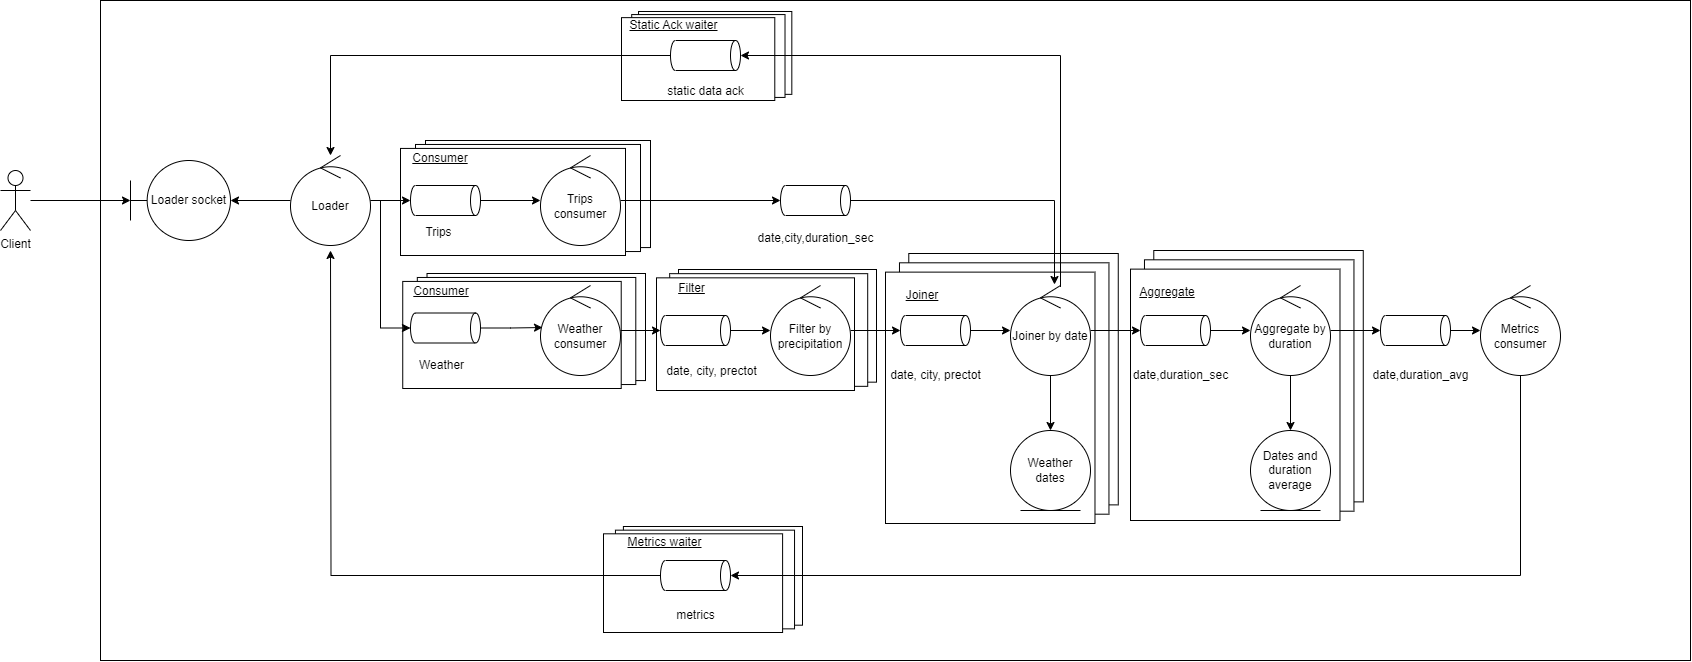

The diagram above was exported from draw.io. Its source (the exported page's mxGraphModel, read from the mxfile embedded in the PNG):
<mxGraphModel dx="3000" dy="955" grid="1" gridSize="10" guides="1" tooltips="1" connect="1" arrows="1" fold="1" page="1" pageScale="1" pageWidth="850" pageHeight="1100" math="0" shadow="0">
  <root>
    <mxCell id="0" />
    <mxCell id="1" parent="0" />
    <mxCell id="2" value="" style="rounded=0;whiteSpace=wrap;html=1;fillColor=none;" vertex="1" parent="1">
      <mxGeometry x="70" y="10" width="1590" height="660" as="geometry" />
    </mxCell>
    <mxCell id="3" value="" style="group" connectable="0" vertex="1" parent="1">
      <mxGeometry x="370" y="150" width="250" height="115" as="geometry" />
    </mxCell>
    <mxCell id="4" value="" style="rounded=0;whiteSpace=wrap;html=1;" vertex="1" parent="3">
      <mxGeometry x="25.000000000000004" width="225" height="107.06896551724138" as="geometry" />
    </mxCell>
    <mxCell id="5" value="" style="rounded=0;whiteSpace=wrap;html=1;" vertex="1" parent="3">
      <mxGeometry x="15.000000000000002" y="3.96551724137931" width="225" height="107.06896551724138" as="geometry" />
    </mxCell>
    <mxCell id="6" value="" style="rounded=0;whiteSpace=wrap;html=1;" vertex="1" parent="3">
      <mxGeometry y="7.93103448275862" width="225" height="107.06896551724138" as="geometry" />
    </mxCell>
    <mxCell id="7" value="&lt;u&gt;Consumer&lt;/u&gt;" style="text;html=1;strokeColor=none;fillColor=none;align=center;verticalAlign=middle;whiteSpace=wrap;rounded=0;" vertex="1" parent="3">
      <mxGeometry x="10" y="11.89655172413793" width="60.00000000000001" height="11.89655172413793" as="geometry" />
    </mxCell>
    <mxCell id="8" value="" style="group" connectable="0" vertex="1" parent="1">
      <mxGeometry x="591" y="21" width="170.32" height="89" as="geometry" />
    </mxCell>
    <mxCell id="9" value="" style="rounded=0;whiteSpace=wrap;html=1;" vertex="1" parent="8">
      <mxGeometry x="17.032" width="153.28799999999998" height="82.86206896551724" as="geometry" />
    </mxCell>
    <mxCell id="10" value="" style="rounded=0;whiteSpace=wrap;html=1;" vertex="1" parent="8">
      <mxGeometry x="10.2192" y="3.0689655172413794" width="153.28799999999998" height="82.86206896551724" as="geometry" />
    </mxCell>
    <mxCell id="11" value="" style="rounded=0;whiteSpace=wrap;html=1;" vertex="1" parent="8">
      <mxGeometry y="6.137931034482759" width="153.28799999999998" height="82.86206896551724" as="geometry" />
    </mxCell>
    <mxCell id="12" value="&lt;u&gt;Static Ack waiter&lt;/u&gt;" style="text;html=1;strokeColor=none;fillColor=none;align=center;verticalAlign=middle;whiteSpace=wrap;rounded=0;" vertex="1" parent="8">
      <mxGeometry x="6.812519360685451" y="9.208076923076923" width="91.41124073158674" height="9.208076923076923" as="geometry" />
    </mxCell>
    <mxCell id="13" value="" style="group" connectable="0" vertex="1" parent="1">
      <mxGeometry x="573" y="536" width="199" height="106" as="geometry" />
    </mxCell>
    <mxCell id="14" value="" style="rounded=0;whiteSpace=wrap;html=1;" vertex="1" parent="13">
      <mxGeometry x="19.900000000000002" width="179.1" height="98.68965517241378" as="geometry" />
    </mxCell>
    <mxCell id="15" value="" style="rounded=0;whiteSpace=wrap;html=1;" vertex="1" parent="13">
      <mxGeometry x="11.940000000000001" y="3.6551724137931036" width="179.1" height="98.68965517241378" as="geometry" />
    </mxCell>
    <mxCell id="16" value="" style="rounded=0;whiteSpace=wrap;html=1;" vertex="1" parent="13">
      <mxGeometry y="7.310344827586207" width="179.1" height="98.68965517241378" as="geometry" />
    </mxCell>
    <mxCell id="17" value="&lt;u&gt;Metrics waiter&lt;/u&gt;" style="text;html=1;strokeColor=none;fillColor=none;align=center;verticalAlign=middle;whiteSpace=wrap;rounded=0;" vertex="1" parent="13">
      <mxGeometry x="7.959672104135773" y="10.966923076923077" width="106.80388037567968" height="10.966923076923077" as="geometry" />
    </mxCell>
    <mxCell id="18" value="" style="group" connectable="0" vertex="1" parent="1">
      <mxGeometry x="626" y="279" width="220" height="121" as="geometry" />
    </mxCell>
    <mxCell id="19" value="" style="rounded=0;whiteSpace=wrap;html=1;" vertex="1" parent="18">
      <mxGeometry x="22.000000000000004" width="198.00000000000003" height="112.6551724137931" as="geometry" />
    </mxCell>
    <mxCell id="20" value="" style="rounded=0;whiteSpace=wrap;html=1;" vertex="1" parent="18">
      <mxGeometry x="13.200000000000003" y="4.172413793103448" width="198.00000000000003" height="112.6551724137931" as="geometry" />
    </mxCell>
    <mxCell id="21" value="" style="rounded=0;whiteSpace=wrap;html=1;" vertex="1" parent="18">
      <mxGeometry y="8.344827586206897" width="198.00000000000003" height="112.6551724137931" as="geometry" />
    </mxCell>
    <mxCell id="22" value="&lt;u&gt;Filter&lt;/u&gt;" style="text;html=1;strokeColor=none;fillColor=none;align=center;verticalAlign=middle;whiteSpace=wrap;rounded=0;" vertex="1" parent="18">
      <mxGeometry x="8.8" y="12.517241379310342" width="52.80000000000001" height="12.517241379310342" as="geometry" />
    </mxCell>
    <mxCell id="23" value="date, city, prectot" style="text;html=1;align=center;verticalAlign=middle;resizable=0;points=[];autosize=1;strokeColor=none;fillColor=none;" vertex="1" parent="18">
      <mxGeometry y="87.05882352941175" width="110" height="30" as="geometry" />
    </mxCell>
    <mxCell id="24" value="" style="group" connectable="0" vertex="1" parent="1">
      <mxGeometry x="372.24" y="283" width="242.76" height="115" as="geometry" />
    </mxCell>
    <mxCell id="25" value="" style="rounded=0;whiteSpace=wrap;html=1;" vertex="1" parent="24">
      <mxGeometry x="24.276" width="218.48399999999998" height="107.06896551724138" as="geometry" />
    </mxCell>
    <mxCell id="26" value="" style="rounded=0;whiteSpace=wrap;html=1;" vertex="1" parent="24">
      <mxGeometry x="14.5656" y="3.96551724137931" width="218.48399999999998" height="107.06896551724138" as="geometry" />
    </mxCell>
    <mxCell id="27" value="" style="rounded=0;whiteSpace=wrap;html=1;" vertex="1" parent="24">
      <mxGeometry y="7.93103448275862" width="218.48399999999998" height="107.06896551724138" as="geometry" />
    </mxCell>
    <mxCell id="28" value="&lt;u&gt;Consumer&lt;/u&gt;" style="text;html=1;strokeColor=none;fillColor=none;align=center;verticalAlign=middle;whiteSpace=wrap;rounded=0;" vertex="1" parent="24">
      <mxGeometry x="9.710399999999998" y="11.89655172413793" width="58.2624" height="11.89655172413793" as="geometry" />
    </mxCell>
    <mxCell id="29" value="" style="group" connectable="0" vertex="1" parent="1">
      <mxGeometry x="855" y="263" width="232.76" height="270" as="geometry" />
    </mxCell>
    <mxCell id="30" value="" style="rounded=0;whiteSpace=wrap;html=1;" vertex="1" parent="29">
      <mxGeometry x="23.276" width="209.484" height="251.3793103448276" as="geometry" />
    </mxCell>
    <mxCell id="31" value="" style="rounded=0;whiteSpace=wrap;html=1;" vertex="1" parent="29">
      <mxGeometry x="13.9656" y="9.310344827586206" width="209.484" height="251.3793103448276" as="geometry" />
    </mxCell>
    <mxCell id="32" value="" style="rounded=0;whiteSpace=wrap;html=1;" vertex="1" parent="29">
      <mxGeometry y="18.620689655172413" width="209.484" height="251.3793103448276" as="geometry" />
    </mxCell>
    <mxCell id="33" value="&lt;u&gt;Joiner&lt;/u&gt;" style="text;html=1;strokeColor=none;fillColor=none;align=center;verticalAlign=middle;whiteSpace=wrap;rounded=0;" vertex="1" parent="29">
      <mxGeometry x="9.3104" y="27.93103448275862" width="55.8624" height="27.93103448275862" as="geometry" />
    </mxCell>
    <mxCell id="34" value="" style="group" connectable="0" vertex="1" parent="1">
      <mxGeometry x="1100" y="260" width="232.76" height="270" as="geometry" />
    </mxCell>
    <mxCell id="35" value="" style="rounded=0;whiteSpace=wrap;html=1;" vertex="1" parent="34">
      <mxGeometry x="23.276" width="209.484" height="251.3793103448276" as="geometry" />
    </mxCell>
    <mxCell id="36" value="" style="rounded=0;whiteSpace=wrap;html=1;" vertex="1" parent="34">
      <mxGeometry x="13.9656" y="9.310344827586206" width="209.484" height="251.3793103448276" as="geometry" />
    </mxCell>
    <mxCell id="37" value="" style="rounded=0;whiteSpace=wrap;html=1;" vertex="1" parent="34">
      <mxGeometry y="18.620689655172413" width="209.484" height="251.3793103448276" as="geometry" />
    </mxCell>
    <mxCell id="38" value="&lt;u&gt;Aggregate&lt;/u&gt;" style="text;html=1;strokeColor=none;fillColor=none;align=center;verticalAlign=middle;whiteSpace=wrap;rounded=0;" vertex="1" parent="34">
      <mxGeometry x="9.3104" y="27.93103448275862" width="55.8624" height="27.93103448275862" as="geometry" />
    </mxCell>
    <mxCell id="39" value="Loader socket" style="shape=umlBoundary;whiteSpace=wrap;html=1;" vertex="1" parent="1">
      <mxGeometry x="100" y="170" width="100" height="80" as="geometry" />
    </mxCell>
    <mxCell id="40" style="edgeStyle=orthogonalEdgeStyle;rounded=0;orthogonalLoop=1;jettySize=auto;html=1;" edge="1" source="43" target="39" parent="1">
      <mxGeometry relative="1" as="geometry" />
    </mxCell>
    <mxCell id="41" style="edgeStyle=orthogonalEdgeStyle;rounded=0;orthogonalLoop=1;jettySize=auto;html=1;entryX=0.5;entryY=1;entryDx=0;entryDy=0;entryPerimeter=0;" edge="1" source="43" target="45" parent="1">
      <mxGeometry relative="1" as="geometry" />
    </mxCell>
    <mxCell id="42" style="edgeStyle=orthogonalEdgeStyle;rounded=0;orthogonalLoop=1;jettySize=auto;html=1;entryX=0.5;entryY=1;entryDx=0;entryDy=0;entryPerimeter=0;" edge="1" source="43" target="47" parent="1">
      <mxGeometry relative="1" as="geometry">
        <Array as="points">
          <mxPoint x="350" y="210" />
          <mxPoint x="350" y="338" />
        </Array>
      </mxGeometry>
    </mxCell>
    <mxCell id="43" value="Loader" style="ellipse;shape=umlControl;whiteSpace=wrap;html=1;" vertex="1" parent="1">
      <mxGeometry x="260" y="165" width="80" height="90" as="geometry" />
    </mxCell>
    <mxCell id="44" style="edgeStyle=orthogonalEdgeStyle;rounded=0;orthogonalLoop=1;jettySize=auto;html=1;" edge="1" source="45" target="84" parent="1">
      <mxGeometry relative="1" as="geometry" />
    </mxCell>
    <mxCell id="45" value="" style="shape=cylinder3;whiteSpace=wrap;html=1;boundedLbl=1;backgroundOutline=1;size=5;rotation=90;" vertex="1" parent="1">
      <mxGeometry x="400" y="175" width="30" height="70" as="geometry" />
    </mxCell>
    <mxCell id="46" style="edgeStyle=orthogonalEdgeStyle;rounded=0;orthogonalLoop=1;jettySize=auto;html=1;entryX=0.025;entryY=0.467;entryDx=0;entryDy=0;entryPerimeter=0;" edge="1" source="47" target="85" parent="1">
      <mxGeometry relative="1" as="geometry" />
    </mxCell>
    <mxCell id="47" value="" style="shape=cylinder3;whiteSpace=wrap;html=1;boundedLbl=1;backgroundOutline=1;size=5;rotation=90;" vertex="1" parent="1">
      <mxGeometry x="400" y="302.5" width="30" height="70" as="geometry" />
    </mxCell>
    <mxCell id="48" value="" style="edgeStyle=orthogonalEdgeStyle;rounded=0;orthogonalLoop=1;jettySize=auto;html=1;" edge="1" source="49" target="86" parent="1">
      <mxGeometry relative="1" as="geometry" />
    </mxCell>
    <mxCell id="49" value="" style="shape=cylinder3;whiteSpace=wrap;html=1;boundedLbl=1;backgroundOutline=1;size=5;rotation=90;" vertex="1" parent="1">
      <mxGeometry x="650" y="305" width="30" height="70" as="geometry" />
    </mxCell>
    <mxCell id="50" value="" style="edgeStyle=orthogonalEdgeStyle;rounded=0;orthogonalLoop=1;jettySize=auto;html=1;" edge="1" source="51" target="87" parent="1">
      <mxGeometry relative="1" as="geometry" />
    </mxCell>
    <mxCell id="51" value="" style="shape=cylinder3;whiteSpace=wrap;html=1;boundedLbl=1;backgroundOutline=1;size=5;rotation=90;" vertex="1" parent="1">
      <mxGeometry x="890" y="305" width="30" height="70" as="geometry" />
    </mxCell>
    <mxCell id="52" style="edgeStyle=orthogonalEdgeStyle;rounded=0;orthogonalLoop=1;jettySize=auto;html=1;entryX=0.5;entryY=1;entryDx=0;entryDy=0;entryPerimeter=0;" edge="1" source="86" target="51" parent="1">
      <mxGeometry relative="1" as="geometry" />
    </mxCell>
    <mxCell id="53" value="" style="edgeStyle=orthogonalEdgeStyle;rounded=0;orthogonalLoop=1;jettySize=auto;html=1;" edge="1" source="85" target="49" parent="1">
      <mxGeometry relative="1" as="geometry" />
    </mxCell>
    <mxCell id="54" style="edgeStyle=orthogonalEdgeStyle;rounded=0;orthogonalLoop=1;jettySize=auto;html=1;entryX=0.55;entryY=-0.011;entryDx=0;entryDy=0;entryPerimeter=0;" edge="1" source="55" target="87" parent="1">
      <mxGeometry relative="1" as="geometry" />
    </mxCell>
    <mxCell id="55" value="" style="shape=cylinder3;whiteSpace=wrap;html=1;boundedLbl=1;backgroundOutline=1;size=5;rotation=90;" vertex="1" parent="1">
      <mxGeometry x="770" y="175" width="30" height="70" as="geometry" />
    </mxCell>
    <mxCell id="56" value="" style="edgeStyle=orthogonalEdgeStyle;rounded=0;orthogonalLoop=1;jettySize=auto;html=1;" edge="1" source="84" target="55" parent="1">
      <mxGeometry relative="1" as="geometry" />
    </mxCell>
    <mxCell id="57" value="" style="edgeStyle=orthogonalEdgeStyle;rounded=0;orthogonalLoop=1;jettySize=auto;html=1;" edge="1" source="58" target="88" parent="1">
      <mxGeometry relative="1" as="geometry" />
    </mxCell>
    <mxCell id="58" value="" style="shape=cylinder3;whiteSpace=wrap;html=1;boundedLbl=1;backgroundOutline=1;size=5;rotation=90;" vertex="1" parent="1">
      <mxGeometry x="1130" y="305" width="30" height="70" as="geometry" />
    </mxCell>
    <mxCell id="59" value="" style="edgeStyle=orthogonalEdgeStyle;rounded=0;orthogonalLoop=1;jettySize=auto;html=1;" edge="1" source="87" target="58" parent="1">
      <mxGeometry relative="1" as="geometry" />
    </mxCell>
    <mxCell id="60" value="" style="edgeStyle=orthogonalEdgeStyle;rounded=0;orthogonalLoop=1;jettySize=auto;html=1;" edge="1" source="61" target="64" parent="1">
      <mxGeometry relative="1" as="geometry" />
    </mxCell>
    <mxCell id="61" value="" style="shape=cylinder3;whiteSpace=wrap;html=1;boundedLbl=1;backgroundOutline=1;size=5;rotation=90;" vertex="1" parent="1">
      <mxGeometry x="1370" y="305" width="30" height="70" as="geometry" />
    </mxCell>
    <mxCell id="62" value="" style="edgeStyle=orthogonalEdgeStyle;rounded=0;orthogonalLoop=1;jettySize=auto;html=1;" edge="1" source="88" target="61" parent="1">
      <mxGeometry relative="1" as="geometry" />
    </mxCell>
    <mxCell id="63" style="edgeStyle=orthogonalEdgeStyle;rounded=0;orthogonalLoop=1;jettySize=auto;html=1;entryX=0.5;entryY=0;entryDx=0;entryDy=0;entryPerimeter=0;" edge="1" source="64" target="73" parent="1">
      <mxGeometry relative="1" as="geometry">
        <Array as="points">
          <mxPoint x="1490" y="585" />
        </Array>
      </mxGeometry>
    </mxCell>
    <mxCell id="64" value="Metrics consumer" style="ellipse;shape=umlControl;whiteSpace=wrap;html=1;" vertex="1" parent="1">
      <mxGeometry x="1450" y="295" width="80" height="90" as="geometry" />
    </mxCell>
    <mxCell id="65" value="&lt;div&gt;Weather &lt;br&gt;&lt;/div&gt;&lt;div&gt;dates&lt;/div&gt;" style="ellipse;shape=umlEntity;whiteSpace=wrap;html=1;" vertex="1" parent="1">
      <mxGeometry x="980" y="440" width="80" height="80" as="geometry" />
    </mxCell>
    <mxCell id="66" value="" style="edgeStyle=orthogonalEdgeStyle;rounded=0;orthogonalLoop=1;jettySize=auto;html=1;" edge="1" source="87" target="65" parent="1">
      <mxGeometry relative="1" as="geometry" />
    </mxCell>
    <mxCell id="67" value="Dates and duration average" style="ellipse;shape=umlEntity;whiteSpace=wrap;html=1;" vertex="1" parent="1">
      <mxGeometry x="1220" y="440" width="80" height="80" as="geometry" />
    </mxCell>
    <mxCell id="68" value="" style="edgeStyle=orthogonalEdgeStyle;rounded=0;orthogonalLoop=1;jettySize=auto;html=1;" edge="1" source="88" target="67" parent="1">
      <mxGeometry relative="1" as="geometry" />
    </mxCell>
    <mxCell id="69" style="edgeStyle=orthogonalEdgeStyle;rounded=0;orthogonalLoop=1;jettySize=auto;html=1;" edge="1" source="70" target="43" parent="1">
      <mxGeometry relative="1" as="geometry" />
    </mxCell>
    <mxCell id="70" value="" style="shape=cylinder3;whiteSpace=wrap;html=1;boundedLbl=1;backgroundOutline=1;size=5;rotation=90;" vertex="1" parent="1">
      <mxGeometry x="660" y="30" width="30" height="70" as="geometry" />
    </mxCell>
    <mxCell id="71" style="edgeStyle=orthogonalEdgeStyle;rounded=0;orthogonalLoop=1;jettySize=auto;html=1;entryX=0.5;entryY=0;entryDx=0;entryDy=0;entryPerimeter=0;" edge="1" source="87" target="70" parent="1">
      <mxGeometry relative="1" as="geometry">
        <Array as="points">
          <mxPoint x="1030" y="65" />
        </Array>
      </mxGeometry>
    </mxCell>
    <mxCell id="72" style="edgeStyle=orthogonalEdgeStyle;rounded=0;orthogonalLoop=1;jettySize=auto;html=1;" edge="1" source="73" parent="1">
      <mxGeometry relative="1" as="geometry">
        <mxPoint x="300" y="260" as="targetPoint" />
      </mxGeometry>
    </mxCell>
    <mxCell id="73" value="" style="shape=cylinder3;whiteSpace=wrap;html=1;boundedLbl=1;backgroundOutline=1;size=5;rotation=90;" vertex="1" parent="1">
      <mxGeometry x="650" y="550" width="30" height="70" as="geometry" />
    </mxCell>
    <mxCell id="74" value="Trips" style="text;html=1;align=center;verticalAlign=middle;resizable=0;points=[];autosize=1;strokeColor=none;fillColor=none;" vertex="1" parent="1">
      <mxGeometry x="383" y="227" width="50" height="30" as="geometry" />
    </mxCell>
    <mxCell id="75" value="Weather" style="text;html=1;align=center;verticalAlign=middle;resizable=0;points=[];autosize=1;strokeColor=none;fillColor=none;" vertex="1" parent="1">
      <mxGeometry x="376.24" y="360" width="70" height="30" as="geometry" />
    </mxCell>
    <mxCell id="76" value="date, city, prectot" style="text;html=1;align=center;verticalAlign=middle;resizable=0;points=[];autosize=1;strokeColor=none;fillColor=none;" vertex="1" parent="1">
      <mxGeometry x="850" y="370" width="110" height="30" as="geometry" />
    </mxCell>
    <mxCell id="77" value="date,city,duration_sec" style="text;html=1;align=center;verticalAlign=middle;resizable=0;points=[];autosize=1;strokeColor=none;fillColor=none;" vertex="1" parent="1">
      <mxGeometry x="715" y="233" width="140" height="30" as="geometry" />
    </mxCell>
    <mxCell id="78" value="static data ack" style="text;html=1;align=center;verticalAlign=middle;resizable=0;points=[];autosize=1;strokeColor=none;fillColor=none;" vertex="1" parent="1">
      <mxGeometry x="625" y="86" width="100" height="30" as="geometry" />
    </mxCell>
    <mxCell id="79" value="metrics" style="text;html=1;align=center;verticalAlign=middle;resizable=0;points=[];autosize=1;strokeColor=none;fillColor=none;" vertex="1" parent="1">
      <mxGeometry x="635" y="610" width="60" height="30" as="geometry" />
    </mxCell>
    <mxCell id="80" value="date,duration_sec" style="text;html=1;align=center;verticalAlign=middle;resizable=0;points=[];autosize=1;strokeColor=none;fillColor=none;" vertex="1" parent="1">
      <mxGeometry x="1090" y="370" width="120" height="30" as="geometry" />
    </mxCell>
    <mxCell id="81" value="date,duration_avg" style="text;html=1;align=center;verticalAlign=middle;resizable=0;points=[];autosize=1;strokeColor=none;fillColor=none;" vertex="1" parent="1">
      <mxGeometry x="1330" y="370" width="120" height="30" as="geometry" />
    </mxCell>
    <mxCell id="82" value="" style="edgeStyle=orthogonalEdgeStyle;rounded=0;orthogonalLoop=1;jettySize=auto;html=1;" edge="1" source="83" target="39" parent="1">
      <mxGeometry relative="1" as="geometry" />
    </mxCell>
    <mxCell id="83" value="Client" style="shape=umlActor;verticalLabelPosition=bottom;verticalAlign=top;html=1;outlineConnect=0;" vertex="1" parent="1">
      <mxGeometry x="-30" y="180" width="30" height="60" as="geometry" />
    </mxCell>
    <mxCell id="84" value="Trips consumer" style="ellipse;shape=umlControl;whiteSpace=wrap;html=1;" vertex="1" parent="1">
      <mxGeometry x="510" y="165" width="80" height="90" as="geometry" />
    </mxCell>
    <mxCell id="85" value="Weather consumer" style="ellipse;shape=umlControl;whiteSpace=wrap;html=1;" vertex="1" parent="1">
      <mxGeometry x="510" y="295" width="80" height="90" as="geometry" />
    </mxCell>
    <mxCell id="86" value="Filter by precipitation" style="ellipse;shape=umlControl;whiteSpace=wrap;html=1;" vertex="1" parent="1">
      <mxGeometry x="740" y="295" width="80" height="90" as="geometry" />
    </mxCell>
    <mxCell id="87" value="Joiner by date" style="ellipse;shape=umlControl;whiteSpace=wrap;html=1;" vertex="1" parent="1">
      <mxGeometry x="980" y="295" width="80" height="90" as="geometry" />
    </mxCell>
    <mxCell id="88" value="Aggregate by duration" style="ellipse;shape=umlControl;whiteSpace=wrap;html=1;" vertex="1" parent="1">
      <mxGeometry x="1220" y="295" width="80" height="90" as="geometry" />
    </mxCell>
  </root>
</mxGraphModel>